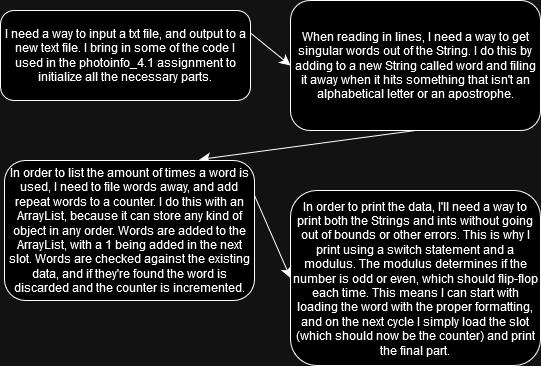

The diagram above was exported from draw.io. Its source (the exported page's mxGraphModel, read from the mxfile embedded in the PNG):
<mxGraphModel dx="649" dy="835" grid="1" gridSize="10" guides="1" tooltips="1" connect="1" arrows="1" fold="1" page="1" pageScale="1" pageWidth="827" pageHeight="1169" math="0" shadow="0">
  <root>
    <mxCell id="WIyWlLk6GJQsqaUBKTNV-0" />
    <mxCell id="WIyWlLk6GJQsqaUBKTNV-1" parent="WIyWlLk6GJQsqaUBKTNV-0" />
    <mxCell id="bPuKYsO4Jn21E7JiVRFb-3" style="edgeStyle=none;curved=1;rounded=0;orthogonalLoop=1;jettySize=auto;html=1;exitX=1;exitY=0.25;exitDx=0;exitDy=0;entryX=0;entryY=0.5;entryDx=0;entryDy=0;fontSize=12;startSize=8;endSize=8;" edge="1" parent="WIyWlLk6GJQsqaUBKTNV-1" source="WIyWlLk6GJQsqaUBKTNV-3" target="WIyWlLk6GJQsqaUBKTNV-7">
      <mxGeometry relative="1" as="geometry" />
    </mxCell>
    <mxCell id="WIyWlLk6GJQsqaUBKTNV-3" value="I need a way to input a txt file, and output to a new text file. I bring in some of the code I used in the photoinfo_4.1 assignment to initialize all the necessary parts." style="rounded=1;whiteSpace=wrap;html=1;fontSize=12;glass=0;strokeWidth=1;shadow=0;" parent="WIyWlLk6GJQsqaUBKTNV-1" vertex="1">
      <mxGeometry x="160" y="80" width="250" height="90" as="geometry" />
    </mxCell>
    <mxCell id="bPuKYsO4Jn21E7JiVRFb-0" style="edgeStyle=none;curved=1;rounded=0;orthogonalLoop=1;jettySize=auto;html=1;exitX=0.5;exitY=1;exitDx=0;exitDy=0;entryX=0.78;entryY=-0.007;entryDx=0;entryDy=0;fontSize=12;startSize=8;endSize=8;entryPerimeter=0;" edge="1" parent="WIyWlLk6GJQsqaUBKTNV-1" source="WIyWlLk6GJQsqaUBKTNV-7" target="WIyWlLk6GJQsqaUBKTNV-12">
      <mxGeometry relative="1" as="geometry" />
    </mxCell>
    <mxCell id="WIyWlLk6GJQsqaUBKTNV-7" value="When reading in lines, I need a way to get singular words out of the String. I do this by adding to a new String called word and filing it away when it hits something that isn't an alphabetical letter or an apostrophe." style="rounded=1;whiteSpace=wrap;html=1;fontSize=12;glass=0;strokeWidth=1;shadow=0;" parent="WIyWlLk6GJQsqaUBKTNV-1" vertex="1">
      <mxGeometry x="450" y="70" width="250" height="130" as="geometry" />
    </mxCell>
    <mxCell id="WIyWlLk6GJQsqaUBKTNV-11" value="In order to print the data, I'll need a way to print both the Strings and ints without going out of bounds or other errors. This is why I print using a switch statement and a modulus. The modulus determines if the number is odd or even, which should flip-flop each time. This means I can start with loading the word with the proper formatting, and on the next cycle I simply load the slot (which should now be the counter) and print the final part." style="rounded=1;whiteSpace=wrap;html=1;fontSize=12;glass=0;strokeWidth=1;shadow=0;" parent="WIyWlLk6GJQsqaUBKTNV-1" vertex="1">
      <mxGeometry x="450" y="260" width="250" height="175" as="geometry" />
    </mxCell>
    <mxCell id="bPuKYsO4Jn21E7JiVRFb-1" style="edgeStyle=none;curved=1;rounded=0;orthogonalLoop=1;jettySize=auto;html=1;exitX=1;exitY=0.25;exitDx=0;exitDy=0;entryX=0;entryY=0.5;entryDx=0;entryDy=0;fontSize=12;startSize=8;endSize=8;" edge="1" parent="WIyWlLk6GJQsqaUBKTNV-1" source="WIyWlLk6GJQsqaUBKTNV-12" target="WIyWlLk6GJQsqaUBKTNV-11">
      <mxGeometry relative="1" as="geometry" />
    </mxCell>
    <mxCell id="WIyWlLk6GJQsqaUBKTNV-12" value="In order to list the amount of times a word is used, I need to file words away, and add repeat words to a counter. I do this with an ArrayList, because it can store any kind of object in any order. Words are added to the ArrayList, with a 1 being added in the next slot. Words are checked against the existing data, and if they're found the word is discarded and the counter is incremented." style="rounded=1;whiteSpace=wrap;html=1;fontSize=12;glass=0;strokeWidth=1;shadow=0;" parent="WIyWlLk6GJQsqaUBKTNV-1" vertex="1">
      <mxGeometry x="164" y="230" width="250" height="140" as="geometry" />
    </mxCell>
  </root>
</mxGraphModel>